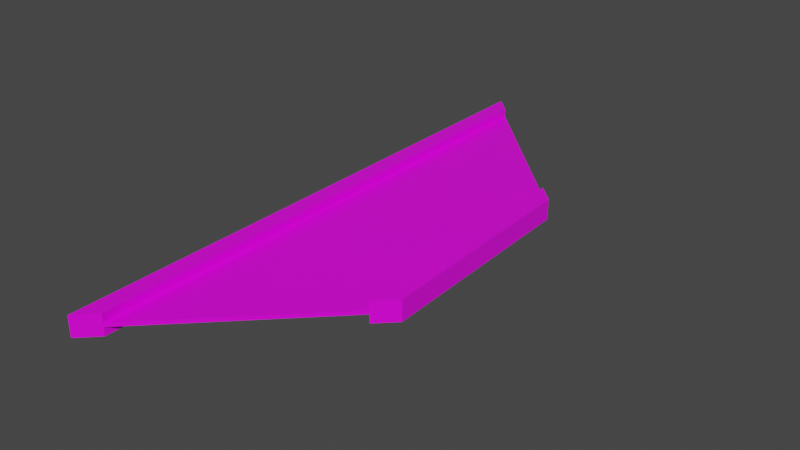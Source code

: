 # Source: bridge_corner.blend  (saved by Blender 2.93.21; exported with 4.5.12 LTS)
import bpy
from mathutils import Matrix  # noqa: F401  (used for matrix-valued properties, if any)

bpy.ops.wm.read_factory_settings(use_empty=True)
scene = bpy.context.scene
scene.name = 'Scene'

# ---- collections
col_collection = bpy.data.collections.new('Collection'); scene.collection.children.link(col_collection)

# ---- images (referenced by path relative to the original .blend; pixels are not part of the script)
import os
ASSET_DIR = os.environ.get("B2B_ASSET_DIR", "")  # directory of the original .blend (textures are referenced by path, not embedded)
HERE = os.path.dirname(os.path.abspath(__file__))  # packed textures are extracted next to this script under _unpacked/

def load_image(name, relpath, width, height, colorspace="sRGB"):
    """Load a texture the original file referenced (path relative to the .blend, or extracted next to this script)."""
    p = next((c for c in (os.path.join(HERE, relpath), os.path.join(ASSET_DIR, relpath)) if relpath and os.path.exists(c)), "")
    if p:
        img = bpy.data.images.load(p, check_existing=True)
        img.name = name
    else:  # same state as the original file: an image datablock whose file is absent (Cycles renders it pink)
        img = bpy.data.images.new(name, width, height)
        img.source = "FILE"
        img.filepath = "//" + (relpath or name)
    img.colorspace_settings.name = colorspace
    return img
img_industrial_door_jpg = load_image('industrial_door.jpg', 'industrial_door.jpg', 1024, 1024, 'sRGB')
img_industrial_door_jpg_001 = load_image('industrial_door.jpg.001', 'industrial_door.jpg', 1024, 1024, 'sRGB')

# ---- materials (node trees are filled in below, after node groups)
mat_material_001 = bpy.data.materials.new('Material.001')
mat_material_001.alpha_threshold = 0.0
mat_material_001.use_transparent_shadow = False
mat_material_001.line_color = (0.0, 0.0, 0.0, 1.0)
mat_material_002 = bpy.data.materials.new('Material.002')
mat_material_002.alpha_threshold = 0.0
mat_material_002.use_transparent_shadow = False
mat_material_002.line_color = (0.0, 0.0, 0.0, 1.0)

# ---- material node trees
mat_material_001.use_nodes = True; mat_material_001.node_tree.nodes.clear()
_N = mat_material_001.node_tree.nodes; _L = mat_material_001.node_tree.links
n0 = _N.new('ShaderNodeOutputMaterial'); n0.name = 'Material Output'; n0.location = (300, 300)
n1 = _N.new('ShaderNodeBsdfPrincipled'); n1.name = 'Principled BSDF'; n1.location = (10, 300)
n1.distribution = 'GGX'
n1.subsurface_method = 'BURLEY'
n1.inputs[2].default_value = 0.4
n1.inputs[3].default_value = 1.45
n1.inputs[27].default_value = (0.0, 0.0, 0.0, 1.0)
n1.inputs[28].default_value = 1.0
n2 = _N.new('ShaderNodeTexImage'); n2.name = 'Image Texture'; n2.location = (-661, 177)
n2.image = img_industrial_door_jpg
_L.new(n1.outputs[0], n0.inputs[0])
_L.new(n2.outputs[0], n1.inputs[0])
n0.is_active_output = True
mat_material_002.use_nodes = True; mat_material_002.node_tree.nodes.clear()
_N = mat_material_002.node_tree.nodes; _L = mat_material_002.node_tree.links
n0 = _N.new('ShaderNodeOutputMaterial'); n0.name = 'Material Output'; n0.location = (300, 300)
n1 = _N.new('ShaderNodeBsdfPrincipled'); n1.name = 'Principled BSDF'; n1.location = (10, 300)
n1.distribution = 'GGX'
n1.subsurface_method = 'BURLEY'
n1.inputs[2].default_value = 0.4
n1.inputs[3].default_value = 1.45
n1.inputs[27].default_value = (0.0, 0.0, 0.0, 1.0)
n1.inputs[28].default_value = 1.0
n2 = _N.new('ShaderNodeTexImage'); n2.name = 'Image Texture'; n2.location = (-661, 177)
n2.image = img_industrial_door_jpg_001
_L.new(n1.outputs[0], n0.inputs[0])
_L.new(n2.outputs[0], n1.inputs[0])
n0.is_active_output = True

# ---- world
world_world = bpy.data.worlds.new('World'); scene.world = world_world
world_world.use_nodes = True; world_world.node_tree.nodes.clear()
_N = world_world.node_tree.nodes; _L = world_world.node_tree.links
n0 = _N.new('ShaderNodeOutputWorld'); n0.name = 'World Output'; n0.location = (300, 300)
n1 = _N.new('ShaderNodeBackground'); n1.name = 'Background'; n1.location = (10, 300)
n1.inputs[0].default_value = (0.05088, 0.05088, 0.05088, 1.0)
_L.new(n1.outputs[0], n0.inputs[0])
n0.is_active_output = True
world_world.color = (0.05088, 0.05088, 0.05088)
world_world.use_sun_shadow = False
world_world.sun_shadow_jitter_overblur = 0.0

# ---- meshes
me_cube_002 = bpy.data.meshes.new('Cube.002')
me_cube_002.from_pydata([(-0.0655, -0.2688, -0.001815), (-0.0655, -0.2688, 0.001815), (0.07592, -0.1273, -0.001815), (0.07592, -0.1273, 0.001815), (-0.0655, -0.2688, 0.01), (-0.0655, -0.2688, -0.01), (-0.08318, -0.2864, 0.01), (-0.08318, -0.2864, -0.01), (0.0936, -0.1097, 0.01), (0.0936, -0.1097, -0.01), (0.07592, -0.1273, 0.01), (0.07592, -0.1273, -0.01), (-0.07592, 0.2688, -0.001815), (-0.07592, 0.2688, 0.001815), (0.0655, 0.1273, -0.001815), (0.0655, 0.1273, 0.001815), (-0.07592, 0.2688, 0.01), (-0.07592, 0.2688, -0.01), (-0.0936, 0.2864, 0.01), (-0.0936, 0.2864, -0.01), (0.08318, 0.1097, 0.01), (0.08318, 0.1097, -0.01), (0.0655, 0.1273, 0.01), (0.0655, 0.1273, -0.01), (-0.08839, 3.725e-08, -0.01), (-0.08839, 3.725e-08, 0.01), (-0.07071, 3.725e-09, 0.01), (-0.07071, 3.725e-09, -0.01), (0.08839, -7.451e-09, -0.01), (0.08839, -7.451e-09, 0.01), (0.07071, -1.863e-08, 0.01), (0.07071, -1.863e-08, -0.01), (0.07071, -1.863e-08, -0.001815), (-0.07071, 3.725e-09, -0.001815), (-0.07071, 3.725e-09, 0.001815), (0.07071, -1.863e-08, 0.001815)], [], [(0, 1, 3, 2), (7, 6, 4, 5), (11, 10, 8, 9), (14, 15, 13, 12), (17, 16, 18, 19), (21, 20, 22, 23), (28, 21, 23, 31), (33, 12, 14, 32), (34, 1, 3, 35), (34, 1, 0, 33), (35, 3, 2, 32), (25, 6, 7, 24), (27, 26, 16, 17), (25, 18, 16, 26), (29, 20, 21, 28), (30, 10, 11, 31), (30, 22, 20, 29), (27, 17, 19, 24), (5, 27, 24, 7), (6, 25, 26, 4), (5, 4, 26, 27), (18, 25, 24, 19), (10, 30, 29, 8), (22, 30, 31, 23), (8, 29, 28, 9), (9, 28, 31, 11), (15, 35, 32, 14), (13, 34, 33, 12), (13, 34, 35, 15), (0, 33, 32, 2)])
me_cube_002.polygons.foreach_set('material_index', [0, 0, 0, 1, 1, 1, 0, 0, 0, 0, 0, 0, 0, 0, 0, 0, 0, 0, 0, 0, 0, 0, 0, 0, 0, 0, 0, 0, 0, 0])
_uv = me_cube_002.uv_layers.new(name='UVMap')
_uv.uv.foreach_set('vector', [0.375, 0.25, 0.625, 0.25, 0.625, 0.5, 0.375, 0.5, 0.375, 0.25, 0.625, 0.25, 0.625, 0.5, 0.375, 0.5, 0.375, 0.25, 0.625, 0.25, 0.625, 0.5, 0.375, 0.5, 0.375, 0.75, 0.625, 0.75, 0.625, 1.0, 0.375, 1.0, 0.375, 0.75, 0.625, 0.75, 0.625, 1.0, 0.375, 1.0, 0.375, 0.75, 0.625, 0.75, 0.625, 1.0, 0.375, 1.0, 0.0, 0.0, 0.0, 0.0, 0.0, 0.0, 0.0, 0.0, 0.375, 0.625, 0.375, 1.0, 0.375, 0.75, 0.375, 0.625, 0.625, 0.625, 0.625, 0.25, 0.625, 0.5, 0.625, 0.625, 0.0, 0.0, 0.0, 0.0, 0.0, 0.0, 0.0, 0.0, 0.0, 0.0, 0.0, 0.0, 0.0, 0.0, 0.0, 0.0, 0.0, 0.0, 0.0, 0.0, 0.0, 0.0, 0.0, 0.0, 0.375, 0.625, 0.625, 0.625, 0.625, 0.75, 0.375, 0.75, 0.0, 0.0, 0.0, 0.0, 0.0, 0.0, 0.0, 0.0, 0.0, 0.0, 0.0, 0.0, 0.0, 0.0, 0.0, 0.0, 0.625, 0.625, 0.625, 0.25, 0.375, 0.25, 0.375, 0.625, 0.0, 0.0, 0.0, 0.0, 0.0, 0.0, 0.0, 0.0, 0.0, 0.0, 0.0, 0.0, 0.0, 0.0, 0.0, 0.0, 0.0, 0.0, 0.0, 0.0, 0.0, 0.0, 0.0, 0.0, 0.0, 0.0, 0.0, 0.0, 0.0, 0.0, 0.0, 0.0, 0.375, 0.5, 0.625, 0.5, 0.625, 0.625, 0.375, 0.625, 0.0, 0.0, 0.0, 0.0, 0.0, 0.0, 0.0, 0.0, 0.0, 0.0, 0.0, 0.0, 0.0, 0.0, 0.0, 0.0, 0.625, 1.0, 0.625, 0.625, 0.375, 0.625, 0.375, 1.0, 0.0, 0.0, 0.0, 0.0, 0.0, 0.0, 0.0, 0.0, 0.0, 0.0, 0.0, 0.0, 0.0, 0.0, 0.0, 0.0, 0.0, 0.0, 0.0, 0.0, 0.0, 0.0, 0.0, 0.0, 0.0, 0.0, 0.0, 0.0, 0.0, 0.0, 0.0, 0.0, 0.625, 1.0, 0.625, 0.625, 0.625, 0.625, 0.625, 0.75, 0.375, 0.25, 0.375, 0.625, 0.375, 0.625, 0.375, 0.5])
me_cube_002.materials.append(mat_material_001)
me_cube_002.materials.append(mat_material_002)
me_cube_002.use_remesh_fix_poles = True
me_cube_002.use_remesh_preserve_attributes = False
me_cube_002.use_mirror_vertex_groups = False
me_cube_002.update()

# ---- objects
ob_bridge_corner = bpy.data.objects.new('bridge_corner', me_cube_002)

# ---- transforms, parenting, visibility, modifiers, constraints
ob_bridge_corner.location = (0.0, 0.0, 0.0)
ob_bridge_corner.lineart.crease_threshold = 0.0

# ---- collection membership
col_collection.objects.link(ob_bridge_corner)

# ---- scene / render settings (as saved in the file)
scene.frame_start = 1; scene.frame_end = 250; scene.frame_set(7)
scene.render.engine = 'BLENDER_EEVEE_NEXT'
scene.cycles.use_denoising = False
scene.cycles.samples = 128
scene.cycles.sampling_pattern = 'TABULATED_SOBOL'
scene.cycles.use_adaptive_sampling = False
scene.cycles.use_light_tree = False
scene.view_settings.view_transform = 'Filmic'
bpy.context.view_layer.update()

# ---- added for rendering (the .blend has no active camera and no usable light): camera, sun
cam_auto = bpy.data.cameras.new('AutoCamera')
cam_auto.lens = 50.0
cam_auto.sensor_width = 36.0
cam_auto.clip_end = 1000.0
ob_auto_camera = bpy.data.objects.new('AutoCamera', cam_auto)
scene.collection.objects.link(ob_auto_camera)
ob_auto_camera.location = (0.557943, -0.669532, 0.446355)
ob_auto_camera.rotation_euler = (1.09748, -7.21219e-08, 0.694738)
scene.camera = ob_auto_camera
light_auto_sun = bpy.data.lights.new('AutoSun', 'SUN')
light_auto_sun.energy = 3.0
light_auto_sun.angle = 0.0523599
ob_auto_sun = bpy.data.objects.new('AutoSun', light_auto_sun)
scene.collection.objects.link(ob_auto_sun)
ob_auto_sun.rotation_euler = (0.872665, 0.174533, 0.523599)
bpy.context.view_layer.update()
